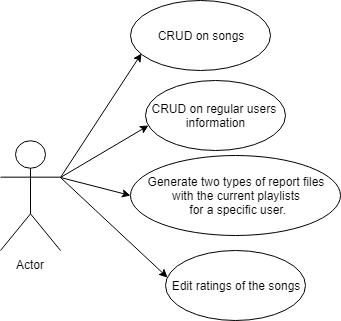

The diagram above was exported from draw.io. Its source (the exported page's mxGraphModel, read from the mxfile embedded in the PNG):
<mxGraphModel dx="1010" dy="582" grid="1" gridSize="10" guides="1" tooltips="1" connect="1" arrows="1" fold="1" page="1" pageScale="1" pageWidth="850" pageHeight="1100" math="0" shadow="0">
  <root>
    <mxCell id="0" />
    <mxCell id="1" parent="0" />
    <mxCell id="tlYAC48fETZvUmpmu1fc-1" value="Actor" style="shape=umlActor;verticalLabelPosition=bottom;labelBackgroundColor=#ffffff;verticalAlign=top;html=1;outlineConnect=0;" vertex="1" parent="1">
      <mxGeometry x="210" y="220" width="60" height="110" as="geometry" />
    </mxCell>
    <mxCell id="tlYAC48fETZvUmpmu1fc-2" value="CRUD on songs&lt;br&gt;" style="ellipse;whiteSpace=wrap;html=1;" vertex="1" parent="1">
      <mxGeometry x="340" y="80" width="140" height="70" as="geometry" />
    </mxCell>
    <mxCell id="tlYAC48fETZvUmpmu1fc-3" value="CRUD on regular users&amp;nbsp;&lt;br&gt;information&lt;br&gt;" style="ellipse;whiteSpace=wrap;html=1;" vertex="1" parent="1">
      <mxGeometry x="355" y="160" width="140" height="70" as="geometry" />
    </mxCell>
    <mxCell id="tlYAC48fETZvUmpmu1fc-4" value="&lt;span&gt;Generate two types of report files&lt;br&gt;with the current playlists&lt;br&gt;&amp;nbsp;for a specific user.&lt;/span&gt;&lt;br&gt;" style="ellipse;whiteSpace=wrap;html=1;" vertex="1" parent="1">
      <mxGeometry x="340" y="235" width="210" height="80" as="geometry" />
    </mxCell>
    <mxCell id="tlYAC48fETZvUmpmu1fc-5" value="Edit ratings of the songs&lt;br&gt;" style="ellipse;whiteSpace=wrap;html=1;" vertex="1" parent="1">
      <mxGeometry x="375" y="330" width="140" height="70" as="geometry" />
    </mxCell>
    <mxCell id="tlYAC48fETZvUmpmu1fc-6" value="" style="endArrow=classic;html=1;entryX=0.077;entryY=0.751;entryDx=0;entryDy=0;entryPerimeter=0;exitX=1;exitY=0.3333333333333333;exitDx=0;exitDy=0;exitPerimeter=0;" edge="1" parent="1" source="tlYAC48fETZvUmpmu1fc-1" target="tlYAC48fETZvUmpmu1fc-2">
      <mxGeometry width="50" height="50" relative="1" as="geometry">
        <mxPoint x="210" y="470" as="sourcePoint" />
        <mxPoint x="260" y="420" as="targetPoint" />
      </mxGeometry>
    </mxCell>
    <mxCell id="tlYAC48fETZvUmpmu1fc-7" value="" style="endArrow=classic;html=1;entryX=0.021;entryY=0.649;entryDx=0;entryDy=0;entryPerimeter=0;exitX=1;exitY=0.3333333333333333;exitDx=0;exitDy=0;exitPerimeter=0;" edge="1" parent="1" source="tlYAC48fETZvUmpmu1fc-1" target="tlYAC48fETZvUmpmu1fc-3">
      <mxGeometry width="50" height="50" relative="1" as="geometry">
        <mxPoint x="210" y="470" as="sourcePoint" />
        <mxPoint x="260" y="420" as="targetPoint" />
      </mxGeometry>
    </mxCell>
    <mxCell id="tlYAC48fETZvUmpmu1fc-8" value="" style="endArrow=classic;html=1;entryX=0;entryY=0.5;entryDx=0;entryDy=0;exitX=1;exitY=0.3333333333333333;exitDx=0;exitDy=0;exitPerimeter=0;" edge="1" parent="1" source="tlYAC48fETZvUmpmu1fc-1" target="tlYAC48fETZvUmpmu1fc-4">
      <mxGeometry width="50" height="50" relative="1" as="geometry">
        <mxPoint x="210" y="470" as="sourcePoint" />
        <mxPoint x="260" y="420" as="targetPoint" />
      </mxGeometry>
    </mxCell>
    <mxCell id="tlYAC48fETZvUmpmu1fc-9" value="" style="endArrow=classic;html=1;entryX=0.016;entryY=0.38;entryDx=0;entryDy=0;entryPerimeter=0;exitX=1;exitY=0.3333333333333333;exitDx=0;exitDy=0;exitPerimeter=0;" edge="1" parent="1" source="tlYAC48fETZvUmpmu1fc-1" target="tlYAC48fETZvUmpmu1fc-5">
      <mxGeometry width="50" height="50" relative="1" as="geometry">
        <mxPoint x="210" y="470" as="sourcePoint" />
        <mxPoint x="260" y="420" as="targetPoint" />
      </mxGeometry>
    </mxCell>
  </root>
</mxGraphModel>